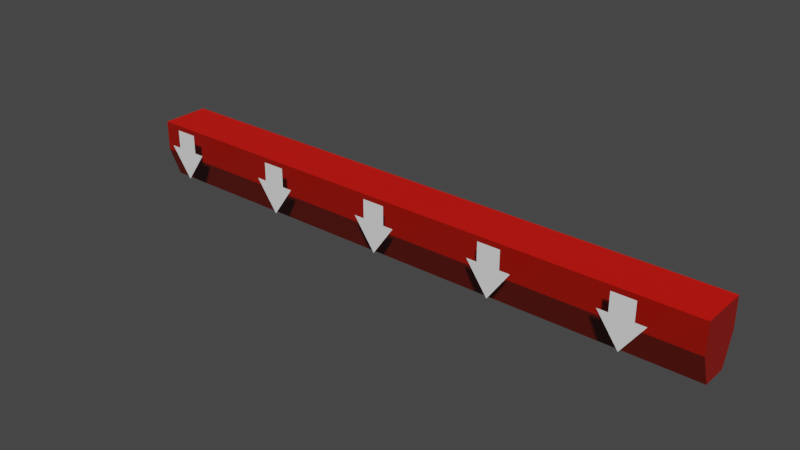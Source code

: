 # Source: avoid_bar.blend  (saved by Blender 2.90.8; exported with 4.5.12 LTS)
import bpy
from mathutils import Matrix  # noqa: F401  (used for matrix-valued properties, if any)

bpy.ops.wm.read_factory_settings(use_empty=True)
scene = bpy.context.scene
scene.name = 'Scene'

# ---- collections
col_collection = bpy.data.collections.new('Collection'); scene.collection.children.link(col_collection)

# ---- materials (node trees are filled in below, after node groups)
mat_redbar = bpy.data.materials.new('RedBar')
mat_redbar.alpha_threshold = 0.0
mat_redbar.use_transparent_shadow = False
mat_redbar.line_color = (0.0, 0.0, 0.0, 1.0)
mat_redbardark = bpy.data.materials.new('RedBarDark')
mat_redbardark.use_transparent_shadow = False
mat_redbarlight = bpy.data.materials.new('RedBarLight')
mat_redbarlight.use_transparent_shadow = False

# ---- material node trees
mat_redbar.use_nodes = True; mat_redbar.node_tree.nodes.clear()
_N = mat_redbar.node_tree.nodes; _L = mat_redbar.node_tree.links
n0 = _N.new('ShaderNodeOutputMaterial'); n0.name = 'Material Output'; n0.location = (300, 300)
n1 = _N.new('ShaderNodeBsdfPrincipled'); n1.name = 'Principled BSDF'; n1.location = (10, 300)
n1.distribution = 'GGX'
n1.subsurface_method = 'BURLEY'
n1.inputs[0].default_value = (0.2883, 0.004203, 0.0, 1.0)
n1.inputs[2].default_value = 0.4
n1.inputs[3].default_value = 1.45
n1.inputs[27].default_value = (0.0, 0.0, 0.0, 1.0)
n1.inputs[28].default_value = 1.0
_L.new(n1.outputs[0], n0.inputs[0])
n0.is_active_output = True
mat_redbardark.use_nodes = True; mat_redbardark.node_tree.nodes.clear()
_N = mat_redbardark.node_tree.nodes; _L = mat_redbardark.node_tree.links
n0 = _N.new('ShaderNodeBsdfPrincipled'); n0.name = 'Principled BSDF'; n0.location = (10, 300)
n0.distribution = 'GGX'
n0.subsurface_method = 'BURLEY'
n0.inputs[0].default_value = (0.1193, 0.004503, 0.0, 1.0)
n0.inputs[3].default_value = 1.45
n0.inputs[27].default_value = (0.0, 0.0, 0.0, 1.0)
n0.inputs[28].default_value = 1.0
n1 = _N.new('ShaderNodeOutputMaterial'); n1.name = 'Material Output'; n1.location = (300, 300)
_L.new(n0.outputs[0], n1.inputs[0])
n1.is_active_output = True
mat_redbarlight.use_nodes = True; mat_redbarlight.node_tree.nodes.clear()
_N = mat_redbarlight.node_tree.nodes; _L = mat_redbarlight.node_tree.links
n0 = _N.new('ShaderNodeBsdfPrincipled'); n0.name = 'Principled BSDF'; n0.location = (10, 300)
n0.distribution = 'GGX'
n0.subsurface_method = 'BURLEY'
n0.inputs[0].default_value = (0.6982, 0.004238, 0.0, 1.0)
n0.inputs[3].default_value = 1.45
n0.inputs[27].default_value = (0.0, 0.0, 0.0, 1.0)
n0.inputs[28].default_value = 1.0
n1 = _N.new('ShaderNodeOutputMaterial'); n1.name = 'Material Output'; n1.location = (300, 300)
_L.new(n0.outputs[0], n1.inputs[0])
n1.is_active_output = True

# ---- world
world_world = bpy.data.worlds.new('World'); scene.world = world_world
world_world.use_nodes = True; world_world.node_tree.nodes.clear()
_N = world_world.node_tree.nodes; _L = world_world.node_tree.links
n0 = _N.new('ShaderNodeOutputWorld'); n0.name = 'World Output'; n0.location = (300, 300)
n1 = _N.new('ShaderNodeBackground'); n1.name = 'Background'; n1.location = (10, 300)
n1.inputs[0].default_value = (0.05088, 0.05088, 0.05088, 1.0)
_L.new(n1.outputs[0], n0.inputs[0])
n0.is_active_output = True
world_world.color = (0.05088, 0.05088, 0.05088)
world_world.use_sun_shadow = False
world_world.sun_shadow_jitter_overblur = 0.0

# ---- meshes
me_cube = bpy.data.meshes.new('Cube')
me_cube.from_pydata([(6.2, 0.5, 0.6326), (6.2, 0.2756, -0.6326), (6.2, -0.5, 0.6326), (6.2, -0.2756, -0.6326), (-6.2, 0.5, 0.6326), (-6.2, 0.2756, -0.6326), (-6.2, -0.5, 0.6326), (-6.2, -0.2756, -0.6326), (6.2, 0.5, 0.0), (-6.2, -0.5, 0.0), (6.2, -0.5, 0.0), (-6.2, 0.5, 0.0)], [], [(0, 4, 6, 2), (10, 2, 6, 9), (9, 6, 4, 11), (5, 1, 3, 7), (8, 0, 2, 10), (11, 4, 0, 8), (5, 11, 8, 1), (1, 8, 10, 3), (7, 9, 11, 5), (3, 10, 9, 7)])
me_cube.polygons.foreach_set('material_index', [2, 0, 0, 0, 0, 0, 1, 0, 0, 1])
_uv = me_cube.uv_layers.new(name='UVMap')
_uv.uv.foreach_set('vector', [0.625, 0.5, 0.875, 0.5, 0.875, 0.75, 0.625, 0.75, 0.5, 0.75, 0.625, 0.75, 0.625, 1.0, 0.5, 1.0, 0.5, 0.0, 0.625, 0.0, 0.625, 0.25, 0.5, 0.25, 0.125, 0.5, 0.375, 0.5, 0.375, 0.75, 0.125, 0.75, 0.5, 0.5, 0.625, 0.5, 0.625, 0.75, 0.5, 0.75, 0.5, 0.25, 0.625, 0.25, 0.625, 0.5, 0.5, 0.5, 0.375, 0.25, 0.5, 0.25, 0.5, 0.5, 0.375, 0.5, 0.375, 0.5, 0.5, 0.5, 0.5, 0.75, 0.375, 0.75, 0.375, 0.0, 0.5, 0.0, 0.5, 0.25, 0.375, 0.25, 0.375, 0.75, 0.5, 0.75, 0.5, 1.0, 0.375, 1.0])
me_cube.materials.append(mat_redbar)
me_cube.materials.append(mat_redbardark)
me_cube.materials.append(mat_redbarlight)
me_cube.use_remesh_preserve_volume = False
me_cube.use_remesh_preserve_attributes = False
me_cube.use_mirror_vertex_groups = False
me_cube.update()
me_plane = bpy.data.meshes.new('Plane')
me_plane.from_pydata([(0.0, -0.3872, -2.679e-08), (-1.0, 1.02, -8.582e-10), (1.0, 1.02, -8.582e-10), (0.5172, 1.02, -8.582e-10), (-0.5172, 1.02, -8.582e-10), (0.5172, 1.886, -3.873e-08), (-0.5172, 1.886, -3.873e-08)], [], [(0, 2, 3), (4, 3, 5, 6), (0, 4, 1), (0, 3, 4)])
_uv = me_plane.uv_layers.new(name='UVMap')
_uv.uv.foreach_set('vector', [1.0, 0.0, 1.0, 1.0, 0.6667, 1.0, 0.3333, 1.0, 0.6667, 1.0, 0.6667, 1.0, 0.3333, 1.0, 0.3333, 0.0, 0.3333, 1.0, 0.0, 1.0, 0.6667, 0.0, 0.6667, 1.0, 0.3333, 1.0])
me_plane.use_remesh_fix_poles = True
me_plane.use_remesh_preserve_attributes = False
me_plane.use_mirror_vertex_groups = False
me_plane.update()
me_plane_001 = bpy.data.meshes.new('Plane.001')
me_plane_001.from_pydata([(0.0, -0.3872, -2.679e-08), (-1.0, 1.02, -8.582e-10), (1.0, 1.02, -8.582e-10), (0.5172, 1.02, -8.582e-10), (-0.5172, 1.02, -8.582e-10), (0.5172, 1.886, -3.873e-08), (-0.5172, 1.886, -3.873e-08)], [], [(0, 2, 3), (4, 3, 5, 6), (0, 4, 1), (0, 3, 4)])
_uv = me_plane_001.uv_layers.new(name='UVMap')
_uv.uv.foreach_set('vector', [1.0, 0.0, 1.0, 1.0, 0.6667, 1.0, 0.3333, 1.0, 0.6667, 1.0, 0.6667, 1.0, 0.3333, 1.0, 0.3333, 0.0, 0.3333, 1.0, 0.0, 1.0, 0.6667, 0.0, 0.6667, 1.0, 0.3333, 1.0])
me_plane_001.use_remesh_fix_poles = True
me_plane_001.use_remesh_preserve_attributes = False
me_plane_001.use_mirror_vertex_groups = False
me_plane_001.update()
me_plane_002 = bpy.data.meshes.new('Plane.002')
me_plane_002.from_pydata([(0.0, -0.3872, -2.679e-08), (-1.0, 1.02, -8.582e-10), (1.0, 1.02, -8.582e-10), (0.5172, 1.02, -8.582e-10), (-0.5172, 1.02, -8.582e-10), (0.5172, 1.886, -3.873e-08), (-0.5172, 1.886, -3.873e-08)], [], [(0, 2, 3), (4, 3, 5, 6), (0, 4, 1), (0, 3, 4)])
_uv = me_plane_002.uv_layers.new(name='UVMap')
_uv.uv.foreach_set('vector', [1.0, 0.0, 1.0, 1.0, 0.6667, 1.0, 0.3333, 1.0, 0.6667, 1.0, 0.6667, 1.0, 0.3333, 1.0, 0.3333, 0.0, 0.3333, 1.0, 0.0, 1.0, 0.6667, 0.0, 0.6667, 1.0, 0.3333, 1.0])
me_plane_002.use_remesh_fix_poles = True
me_plane_002.use_remesh_preserve_attributes = False
me_plane_002.use_mirror_vertex_groups = False
me_plane_002.update()
me_plane_003 = bpy.data.meshes.new('Plane.003')
me_plane_003.from_pydata([(0.0, -0.3872, -2.679e-08), (-1.0, 1.02, -8.582e-10), (1.0, 1.02, -8.582e-10), (0.5172, 1.02, -8.582e-10), (-0.5172, 1.02, -8.582e-10), (0.5172, 1.886, -3.873e-08), (-0.5172, 1.886, -3.873e-08)], [], [(0, 2, 3), (4, 3, 5, 6), (0, 4, 1), (0, 3, 4)])
_uv = me_plane_003.uv_layers.new(name='UVMap')
_uv.uv.foreach_set('vector', [1.0, 0.0, 1.0, 1.0, 0.6667, 1.0, 0.3333, 1.0, 0.6667, 1.0, 0.6667, 1.0, 0.3333, 1.0, 0.3333, 0.0, 0.3333, 1.0, 0.0, 1.0, 0.6667, 0.0, 0.6667, 1.0, 0.3333, 1.0])
me_plane_003.use_remesh_fix_poles = True
me_plane_003.use_remesh_preserve_attributes = False
me_plane_003.use_mirror_vertex_groups = False
me_plane_003.update()
me_plane_004 = bpy.data.meshes.new('Plane.004')
me_plane_004.from_pydata([(0.0, -0.3872, -2.679e-08), (-1.0, 1.02, -8.582e-10), (1.0, 1.02, -8.582e-10), (0.5172, 1.02, -8.582e-10), (-0.5172, 1.02, -8.582e-10), (0.5172, 1.886, -3.873e-08), (-0.5172, 1.886, -3.873e-08)], [], [(0, 2, 3), (4, 3, 5, 6), (0, 4, 1), (0, 3, 4)])
_uv = me_plane_004.uv_layers.new(name='UVMap')
_uv.uv.foreach_set('vector', [1.0, 0.0, 1.0, 1.0, 0.6667, 1.0, 0.3333, 1.0, 0.6667, 1.0, 0.6667, 1.0, 0.3333, 1.0, 0.3333, 0.0, 0.3333, 1.0, 0.0, 1.0, 0.6667, 0.0, 0.6667, 1.0, 0.3333, 1.0])
me_plane_004.use_remesh_fix_poles = True
me_plane_004.use_remesh_preserve_attributes = False
me_plane_004.use_mirror_vertex_groups = False
me_plane_004.update()

# ---- objects
ob_cube = bpy.data.objects.new('Cube', me_cube)
ob_plane = bpy.data.objects.new('Plane', me_plane)
ob_plane_001 = bpy.data.objects.new('Plane.001', me_plane_001)
ob_plane_002 = bpy.data.objects.new('Plane.002', me_plane_002)
ob_plane_003 = bpy.data.objects.new('Plane.003', me_plane_003)
ob_plane_004 = bpy.data.objects.new('Plane.004', me_plane_004)

# ---- transforms, parenting, visibility, modifiers, constraints
ob_cube.location = (0.0, 0.0, 0.0)
ob_cube.lock_rotations_4d = False
ob_cube.empty_display_type = 'ARROWS'
ob_cube.lineart.crease_threshold = 0.0
ob_plane.location = (0.0, -0.981, 0.0)
ob_plane.rotation_euler = (1.571, -0.0, 0.0)
ob_plane.scale = (0.4431, 0.4431, 0.4431)
ob_plane.lineart.crease_threshold = 0.0
ob_plane_001.location = (2.5, -0.981, 0.0)
ob_plane_001.rotation_euler = (1.571, -0.0, 0.0)
ob_plane_001.scale = (0.4431, 0.4431, 0.4431)
ob_plane_001.lineart.crease_threshold = 0.0
ob_plane_002.location = (5.0, -0.981, 0.0)
ob_plane_002.rotation_euler = (1.571, -0.0, 0.0)
ob_plane_002.scale = (0.4431, 0.4431, 0.4431)
ob_plane_002.lineart.crease_threshold = 0.0
ob_plane_003.location = (-2.5, -0.981, 0.0)
ob_plane_003.rotation_euler = (1.571, -0.0, 0.0)
ob_plane_003.scale = (0.4431, 0.4431, 0.4431)
ob_plane_003.lineart.crease_threshold = 0.0
ob_plane_004.location = (-5.0, -0.981, 0.0)
ob_plane_004.rotation_euler = (1.571, -0.0, 0.0)
ob_plane_004.scale = (0.4431, 0.4431, 0.4431)
ob_plane_004.lineart.crease_threshold = 0.0

# ---- collection membership
col_collection.objects.link(ob_cube)
col_collection.objects.link(ob_plane)
col_collection.objects.link(ob_plane_001)
col_collection.objects.link(ob_plane_002)
col_collection.objects.link(ob_plane_003)
col_collection.objects.link(ob_plane_004)

# ---- scene / render settings (as saved in the file)
scene.frame_start = 1; scene.frame_end = 250; scene.frame_set(1)
scene.render.engine = 'BLENDER_EEVEE_NEXT'
scene.cycles.use_denoising = False
scene.cycles.samples = 128
scene.cycles.sampling_pattern = 'TABULATED_SOBOL'
scene.cycles.use_adaptive_sampling = False
scene.cycles.use_light_tree = False
scene.view_settings.view_transform = 'Filmic'
bpy.context.view_layer.update()

# ---- added for rendering (the .blend has no active camera and no usable light): camera, sun
cam_auto = bpy.data.cameras.new('AutoCamera')
cam_auto.lens = 50.0
cam_auto.sensor_width = 36.0
cam_auto.clip_end = 1000.0
ob_auto_camera = bpy.data.objects.new('AutoCamera', cam_auto)
scene.collection.objects.link(ob_auto_camera)
ob_auto_camera.location = (11.6339, -14.2012, 9.40863)
ob_auto_camera.rotation_euler = (1.09748, -7.21219e-08, 0.694738)
scene.camera = ob_auto_camera
light_auto_sun = bpy.data.lights.new('AutoSun', 'SUN')
light_auto_sun.energy = 3.0
light_auto_sun.angle = 0.0523599
ob_auto_sun = bpy.data.objects.new('AutoSun', light_auto_sun)
scene.collection.objects.link(ob_auto_sun)
ob_auto_sun.rotation_euler = (0.872665, 0.174533, 0.523599)
bpy.context.view_layer.update()
